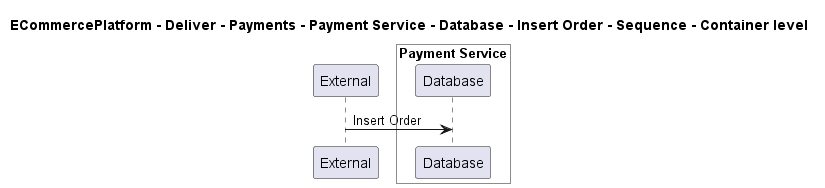

The diagram above was rendered by PlantUML. Its source (embedded in the PNG):
@startuml

title ECommercePlatform - Deliver - Payments - Payment Service - Database - Insert Order - Sequence - Container level

participant "External" as C4InterFlow.SoftwareSystems.ExternalSystem

box "Payment Service" #White
    participant "Database" as ECommercePlatform.Deliver.Payments.SoftwareSystems.PaymentService.Containers.Database
end box


C4InterFlow.SoftwareSystems.ExternalSystem -> ECommercePlatform.Deliver.Payments.SoftwareSystems.PaymentService.Containers.Database : Insert Order


@enduml